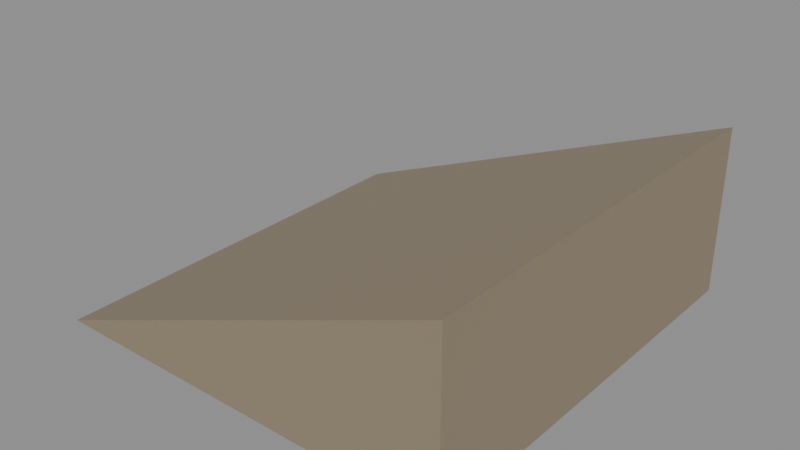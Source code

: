 # Source: BlockPolishedStoneAngle.blend  (saved by Blender 5.2.45; exported with 4.5.12 LTS)
import bpy
from mathutils import Matrix  # noqa: F401  (used for matrix-valued properties, if any)

bpy.ops.wm.read_factory_settings(use_empty=True)
scene = bpy.context.scene
scene.name = 'Scene'

# ---- materials (node trees are filled in below, after node groups)
mat_material_blockpolishedstone_surface = bpy.data.materials.new('Material.BlockPolishedStone.Surface')
mat_material_blockpolishedstone_surface.diffuse_color = (0.2831, 0.2582, 0.2122, 1.0)
mat_material_blockpolishedstone_surface.roughness = 0.58

# ---- material node trees
mat_material_blockpolishedstone_surface.use_nodes = True; mat_material_blockpolishedstone_surface.node_tree.nodes.clear()
_N = mat_material_blockpolishedstone_surface.node_tree.nodes; _L = mat_material_blockpolishedstone_surface.node_tree.links
n0 = _N.new('ShaderNodeBsdfPrincipled'); n0.name = 'Principled BSDF'; n0.location = (-200, 100)
n0.inputs[0].default_value = (0.2925, 0.2344, 0.1569, 1.0)
n1 = _N.new('ShaderNodeOutputMaterial'); n1.name = 'Material Output'; n1.location = (200, 100)
_L.new(n0.outputs[0], n1.inputs[0])
n1.is_active_output = True

# ---- meshes
me_block_polished_stone_angle_mesh = bpy.data.meshes.new('Block_Polished_Stone_Angle_Mesh')
me_block_polished_stone_angle_mesh.from_pydata([(-0.5, -0.5, 0.0), (-0.5, 0.5, 0.0), (0.5, -0.5, 0.0), (0.5, 0.5, 0.0), (0.5, -0.5, 0.4), (0.5, 0.5, 0.4)], [], [(0, 1, 3, 2), (0, 2, 4), (2, 3, 5, 4), (1, 5, 3), (0, 4, 5, 1)])
_k = set([(0, 1), (0, 2), (0, 4), (1, 3), (1, 5), (2, 3), (2, 4), (3, 5), (4, 5)])
me_block_polished_stone_angle_mesh.attributes.new('sharp_edge', 'BOOLEAN', 'EDGE').data.foreach_set('value', [ (min(e.vertices), max(e.vertices)) in _k for e in me_block_polished_stone_angle_mesh.edges])
_uv = me_block_polished_stone_angle_mesh.uv_layers.new(name='Float2')
_uv.uv.foreach_set('vector', [-0.5, -0.5, -0.5, 0.5, 0.5, 0.5, 0.5, -0.5, -0.5, -0.5, 0.5, -0.5, 0.5, -0.5, 0.5, -0.5, 0.5, 0.5, 0.5, 0.5, 0.5, -0.5, -0.5, 0.5, 0.5, 0.5, 0.5, 0.5, -0.5, -0.5, 0.5, -0.5, 0.5, 0.5, -0.5, 0.5])
me_block_polished_stone_angle_mesh.materials.append(mat_material_blockpolishedstone_surface)
me_block_polished_stone_angle_mesh.update()

# ---- objects
ob_block_polished_stone_angle = bpy.data.objects.new('Block_Polished_Stone_Angle', me_block_polished_stone_angle_mesh)

# ---- transforms, parenting, visibility, modifiers, constraints
ob_block_polished_stone_angle.location = (0.0, 0.0, 0.0)

# ---- collection membership
scene.collection.objects.link(ob_block_polished_stone_angle)

# ---- scene / render settings (as saved in the file)
scene.frame_start = 1; scene.frame_end = 250; scene.frame_set(1)
scene.render.engine = 'BLENDER_EEVEE_NEXT'
scene.render.bake_bias = 0.0
scene.render.bake_samples = 0
scene.cycles.sampling_pattern = 'TABULATED_SOBOL'
scene.eevee.use_volume_custom_range = False
scene.eevee.fast_gi_thickness_far = 0.0
bpy.context.view_layer.update()

# ---- added for rendering (the .blend has no active camera and no usable light): camera, sun + grey world if the file has none
cam_auto = bpy.data.cameras.new('AutoCamera')
cam_auto.lens = 50.0
cam_auto.sensor_width = 36.0
cam_auto.clip_end = 1000.0
ob_auto_camera = bpy.data.objects.new('AutoCamera', cam_auto)
scene.collection.objects.link(ob_auto_camera)
ob_auto_camera.location = (1.3598, -1.63176, 1.28784)
ob_auto_camera.rotation_euler = (1.09748, -7.21219e-08, 0.694738)
scene.camera = ob_auto_camera
light_auto_sun = bpy.data.lights.new('AutoSun', 'SUN')
light_auto_sun.energy = 3.0
light_auto_sun.angle = 0.0523599
ob_auto_sun = bpy.data.objects.new('AutoSun', light_auto_sun)
scene.collection.objects.link(ob_auto_sun)
ob_auto_sun.rotation_euler = (0.872665, 0.174533, 0.523599)
if scene.world is None:
    world_auto = bpy.data.worlds.new('AutoWorld')
    world_auto.color = (0.3, 0.3, 0.3)
    scene.world = world_auto
bpy.context.view_layer.update()
